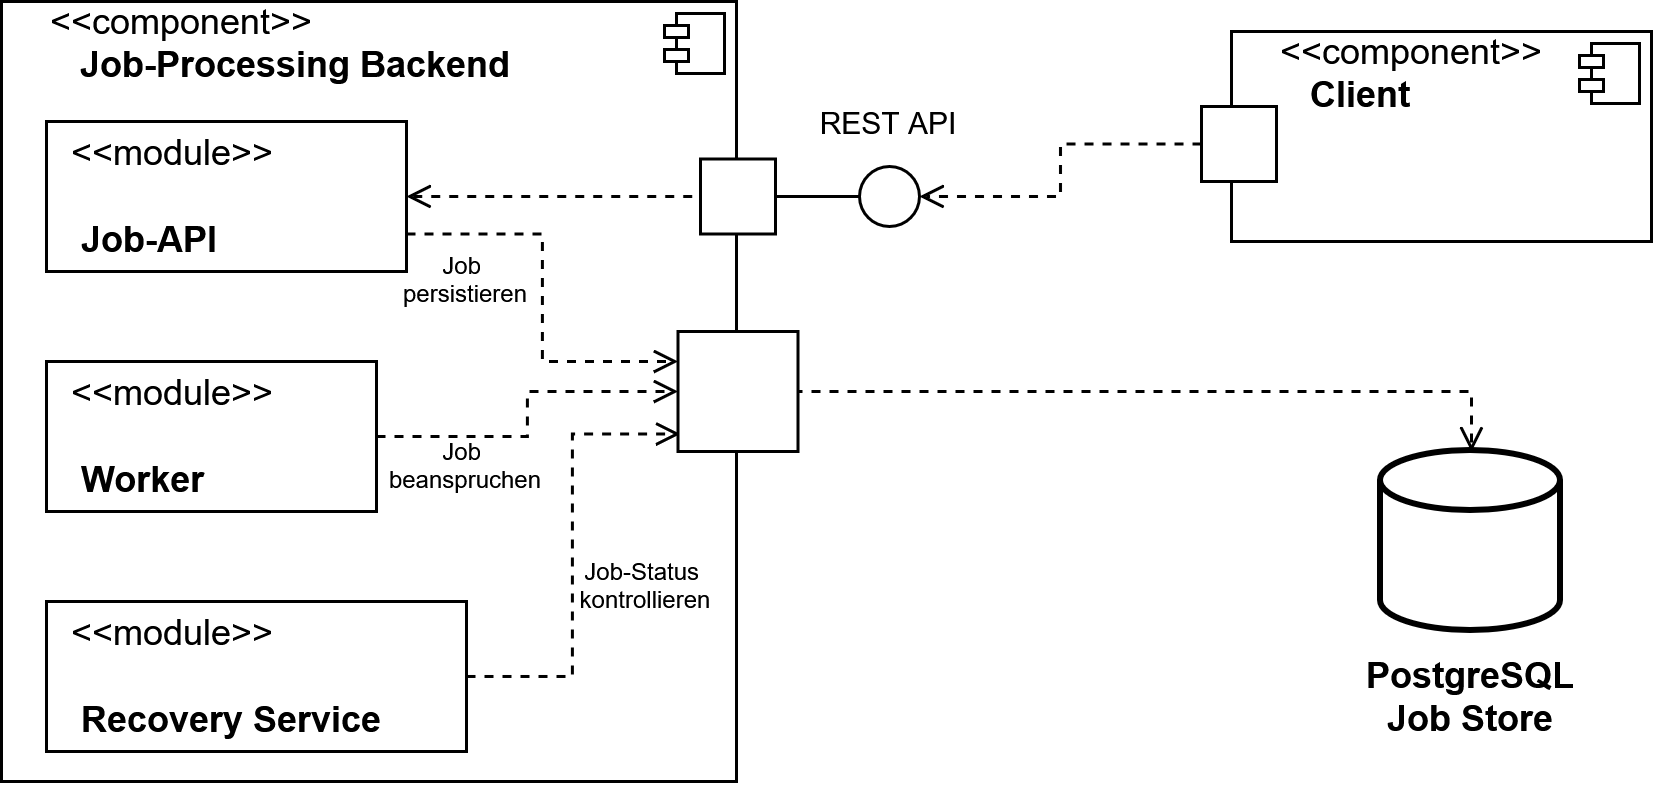

The diagram above was exported from draw.io. Its source (the exported page's mxGraphModel, read from the mxfile embedded in the PNG):
<mxGraphModel dx="774" dy="507" grid="1" gridSize="10" guides="1" tooltips="1" connect="1" arrows="1" fold="1" page="1" pageScale="1" pageWidth="827" pageHeight="1169" math="0" shadow="0">
  <root>
    <mxCell id="0" />
    <mxCell id="1" parent="0" />
    <mxCell id="AlAiXl2giYOErD8LHMvS-1" parent="1" style="align=left;overflow=fill;html=1;dropTarget=0;whiteSpace=wrap;" value="&lt;div&gt;&amp;nbsp; &amp;nbsp; &amp;nbsp;&amp;lt;&amp;lt;component&amp;gt;&amp;gt;&lt;/div&gt;&lt;div&gt;&lt;span style=&quot;white-space: pre;&quot;&gt;&#09;&lt;b&gt;Client&lt;/b&gt;&lt;/span&gt;&lt;/div&gt;" vertex="1">
      <mxGeometry height="70" width="140" x="460" y="250" as="geometry" />
    </mxCell>
    <mxCell id="AlAiXl2giYOErD8LHMvS-2" parent="AlAiXl2giYOErD8LHMvS-1" style="shape=component;jettyWidth=8;jettyHeight=4;" value="" vertex="1">
      <mxGeometry height="20" relative="1" width="20" x="1" as="geometry">
        <mxPoint x="-24" y="4" as="offset" />
      </mxGeometry>
    </mxCell>
    <mxCell id="AlAiXl2giYOErD8LHMvS-11" edge="1" parent="1" source="AimKe7W9tFj7USYPK42e-19" style="endArrow=none;html=1;rounded=0;align=center;verticalAlign=top;endFill=0;labelBackgroundColor=none;endSize=2;exitX=1;exitY=0.5;exitDx=0;exitDy=0;" target="AlAiXl2giYOErD8LHMvS-13" value="">
      <mxGeometry relative="1" as="geometry">
        <mxPoint x="330" y="330" as="sourcePoint" />
        <mxPoint x="332" y="305" as="targetPoint" />
      </mxGeometry>
    </mxCell>
    <mxCell id="AlAiXl2giYOErD8LHMvS-13" parent="1" style="ellipse;" value="" vertex="1">
      <mxGeometry height="20" width="20" x="336" y="295" as="geometry" />
    </mxCell>
    <mxCell id="AlAiXl2giYOErD8LHMvS-14" edge="1" parent="1" source="AimKe7W9tFj7USYPK42e-12" style="edgeStyle=orthogonalEdgeStyle;rounded=0;orthogonalLoop=1;jettySize=auto;html=1;exitX=0;exitY=0.5;exitDx=0;exitDy=0;entryX=1;entryY=0.5;entryDx=0;entryDy=0;dashed=1;endArrow=open;endFill=0;" target="AlAiXl2giYOErD8LHMvS-13">
      <mxGeometry relative="1" as="geometry">
        <mxPoint x="445.0000000000002" y="299.9999999999999" as="sourcePoint" />
        <mxPoint x="570" y="315" as="targetPoint" />
      </mxGeometry>
    </mxCell>
    <mxCell id="AlAiXl2giYOErD8LHMvS-22" edge="1" parent="1" style="edgeStyle=orthogonalEdgeStyle;rounded=0;orthogonalLoop=1;jettySize=auto;html=1;dashed=1;endArrow=open;endFill=0;entryX=0.5;entryY=0;entryDx=0;entryDy=0;entryPerimeter=0;exitX=1;exitY=0.5;exitDx=0;exitDy=0;" target="AimKe7W9tFj7USYPK42e-2">
      <mxGeometry relative="1" as="geometry">
        <mxPoint x="313.9999999999998" y="370" as="sourcePoint" />
        <mxPoint x="570" y="400" as="targetPoint" />
      </mxGeometry>
    </mxCell>
    <mxCell id="AimKe7W9tFj7USYPK42e-2" parent="1" style="strokeWidth=2;html=1;shape=mxgraph.flowchart.database;whiteSpace=wrap;" value="" vertex="1">
      <mxGeometry height="60" width="60" x="510" y="390" as="geometry" />
    </mxCell>
    <mxCell id="AimKe7W9tFj7USYPK42e-3" parent="1" style="text;html=1;whiteSpace=wrap;strokeColor=none;fillColor=none;align=center;verticalAlign=middle;rounded=0;" value="&lt;div&gt;&lt;b&gt;PostgreSQL&lt;/b&gt;&lt;/div&gt;&lt;div&gt;&lt;b&gt;Job Store&lt;/b&gt;&lt;/div&gt;" vertex="1">
      <mxGeometry height="30" width="60" x="510" y="457" as="geometry" />
    </mxCell>
    <mxCell id="AimKe7W9tFj7USYPK42e-12" parent="1" style="fontStyle=0;labelPosition=right;verticalLabelPosition=middle;align=left;verticalAlign=middle;spacingLeft=2;" value="" vertex="1">
      <mxGeometry height="25" width="25" x="450" y="275" as="geometry" />
    </mxCell>
    <mxCell id="AimKe7W9tFj7USYPK42e-13" parent="1" style="text;html=1;whiteSpace=wrap;strokeColor=none;fillColor=none;align=center;verticalAlign=middle;rounded=0;" value="&lt;font style=&quot;font-size: 10px;&quot;&gt;REST API&lt;/font&gt;" vertex="1">
      <mxGeometry height="30" width="60" x="316" y="265" as="geometry" />
    </mxCell>
    <mxCell id="AimKe7W9tFj7USYPK42e-24" connectable="0" parent="1" style="group" value="" vertex="1">
      <mxGeometry height="260" width="270" x="50" y="240" as="geometry" />
    </mxCell>
    <mxCell id="AimKe7W9tFj7USYPK42e-14" parent="AimKe7W9tFj7USYPK42e-24" style="align=left;overflow=fill;html=1;dropTarget=0;whiteSpace=wrap;" value="&lt;div&gt;&amp;nbsp; &amp;nbsp; &amp;nbsp;&amp;lt;&amp;lt;component&amp;gt;&amp;gt;&lt;/div&gt;&lt;div&gt;&lt;span style=&quot;white-space: pre;&quot;&gt;&#09;&lt;/span&gt;&lt;b&gt;Job-Processing Backend&lt;/b&gt;&lt;/div&gt;" vertex="1">
      <mxGeometry height="260" width="245" as="geometry" />
    </mxCell>
    <mxCell id="AimKe7W9tFj7USYPK42e-15" parent="AimKe7W9tFj7USYPK42e-14" style="shape=component;jettyWidth=8;jettyHeight=4;" value="" vertex="1">
      <mxGeometry height="20" relative="1" width="20" x="1" as="geometry">
        <mxPoint x="-24" y="4" as="offset" />
      </mxGeometry>
    </mxCell>
    <mxCell id="AimKe7W9tFj7USYPK42e-21" edge="1" parent="AimKe7W9tFj7USYPK42e-24" source="AimKe7W9tFj7USYPK42e-16" style="edgeStyle=orthogonalEdgeStyle;rounded=0;orthogonalLoop=1;jettySize=auto;html=1;exitX=1;exitY=0.5;exitDx=0;exitDy=0;entryX=0;entryY=0.5;entryDx=0;entryDy=0;startArrow=open;startFill=0;endArrow=none;endFill=0;dashed=1;" target="AimKe7W9tFj7USYPK42e-19">
      <mxGeometry relative="1" as="geometry" />
    </mxCell>
    <mxCell id="AimKe7W9tFj7USYPK42e-26" edge="1" parent="AimKe7W9tFj7USYPK42e-24" source="AimKe7W9tFj7USYPK42e-16" style="edgeStyle=orthogonalEdgeStyle;rounded=0;orthogonalLoop=1;jettySize=auto;html=1;exitX=1;exitY=0.75;exitDx=0;exitDy=0;entryX=0;entryY=0.25;entryDx=0;entryDy=0;endArrow=open;endFill=0;dashed=1;" target="AimKe7W9tFj7USYPK42e-25">
      <mxGeometry relative="1" as="geometry" />
    </mxCell>
    <mxCell id="AimKe7W9tFj7USYPK42e-16" parent="AimKe7W9tFj7USYPK42e-24" style="html=1;whiteSpace=wrap;align=left;" value="&lt;div align=&quot;left&quot;&gt;&amp;nbsp; &amp;lt;&amp;lt;module&amp;gt;&amp;gt;&lt;/div&gt;&lt;div align=&quot;left&quot;&gt;&lt;br&gt;&lt;/div&gt;&lt;div align=&quot;left&quot;&gt;&lt;b&gt;&amp;nbsp; &amp;nbsp;Job-API&lt;/b&gt;&lt;/div&gt;" vertex="1">
      <mxGeometry height="50" width="120" x="15" y="40" as="geometry" />
    </mxCell>
    <mxCell id="AimKe7W9tFj7USYPK42e-22" edge="1" parent="AimKe7W9tFj7USYPK42e-24" source="AimKe7W9tFj7USYPK42e-17" style="edgeStyle=orthogonalEdgeStyle;rounded=0;orthogonalLoop=1;jettySize=auto;html=1;exitX=1;exitY=0.5;exitDx=0;exitDy=0;entryX=0;entryY=0.5;entryDx=0;entryDy=0;dashed=1;endArrow=open;endFill=0;" target="AimKe7W9tFj7USYPK42e-25">
      <mxGeometry relative="1" as="geometry">
        <mxPoint x="226.9999999999999" y="120" as="targetPoint" />
      </mxGeometry>
    </mxCell>
    <mxCell id="AimKe7W9tFj7USYPK42e-17" parent="AimKe7W9tFj7USYPK42e-24" style="html=1;whiteSpace=wrap;align=left;" value="&lt;div align=&quot;left&quot;&gt;&amp;nbsp; &amp;lt;&amp;lt;module&amp;gt;&amp;gt;&lt;/div&gt;&lt;div align=&quot;left&quot;&gt;&lt;br&gt;&lt;/div&gt;&lt;div align=&quot;left&quot;&gt;&lt;b&gt;&amp;nbsp; &amp;nbsp;Worker&lt;/b&gt;&lt;/div&gt;" vertex="1">
      <mxGeometry height="50" width="110" x="15" y="120" as="geometry" />
    </mxCell>
    <mxCell id="AimKe7W9tFj7USYPK42e-23" edge="1" parent="AimKe7W9tFj7USYPK42e-24" source="AimKe7W9tFj7USYPK42e-18" style="edgeStyle=orthogonalEdgeStyle;rounded=0;orthogonalLoop=1;jettySize=auto;html=1;exitX=1;exitY=0.5;exitDx=0;exitDy=0;entryX=0.02;entryY=0.854;entryDx=0;entryDy=0;endArrow=open;endFill=0;dashed=1;entryPerimeter=0;" target="AimKe7W9tFj7USYPK42e-25">
      <mxGeometry relative="1" as="geometry">
        <mxPoint x="226.9999999999999" y="140" as="targetPoint" />
      </mxGeometry>
    </mxCell>
    <mxCell id="AimKe7W9tFj7USYPK42e-18" parent="AimKe7W9tFj7USYPK42e-24" style="html=1;whiteSpace=wrap;align=left;" value="&lt;div align=&quot;left&quot;&gt;&amp;nbsp; &amp;lt;&amp;lt;module&amp;gt;&amp;gt;&lt;/div&gt;&lt;div align=&quot;left&quot;&gt;&lt;br&gt;&lt;/div&gt;&lt;div align=&quot;left&quot;&gt;&lt;b&gt;&amp;nbsp; &amp;nbsp;Recovery Service&lt;/b&gt;&lt;/div&gt;" vertex="1">
      <mxGeometry height="50" width="140" x="15" y="200" as="geometry" />
    </mxCell>
    <mxCell id="AimKe7W9tFj7USYPK42e-19" parent="AimKe7W9tFj7USYPK42e-24" style="fontStyle=0;labelPosition=right;verticalLabelPosition=middle;align=left;verticalAlign=middle;spacingLeft=2;" value="" vertex="1">
      <mxGeometry height="25" width="25" x="233" y="52.5" as="geometry" />
    </mxCell>
    <mxCell id="AimKe7W9tFj7USYPK42e-25" parent="AimKe7W9tFj7USYPK42e-24" style="whiteSpace=wrap;html=1;aspect=fixed;" value="" vertex="1">
      <mxGeometry height="40" width="40" x="225.5" y="110" as="geometry" />
    </mxCell>
    <mxCell id="AimKe7W9tFj7USYPK42e-28" parent="AimKe7W9tFj7USYPK42e-24" style="text;html=1;whiteSpace=wrap;strokeColor=none;fillColor=none;align=center;verticalAlign=middle;rounded=0;fontSize=8;" value="&lt;div&gt;&lt;font&gt;Job&amp;nbsp;&lt;/font&gt;&lt;/div&gt;&lt;div&gt;&lt;font&gt;persistieren&lt;/font&gt;&lt;/div&gt;" vertex="1">
      <mxGeometry height="30" width="60" x="125" y="77.5" as="geometry" />
    </mxCell>
    <mxCell id="AimKe7W9tFj7USYPK42e-29" parent="AimKe7W9tFj7USYPK42e-24" style="text;html=1;whiteSpace=wrap;strokeColor=none;fillColor=none;align=center;verticalAlign=middle;rounded=0;fontSize=8;" value="&lt;div&gt;&lt;font&gt;Job&amp;nbsp;&lt;/font&gt;&lt;/div&gt;&lt;div&gt;beanspruchen&lt;/div&gt;" vertex="1">
      <mxGeometry height="30" width="60" x="125" y="140" as="geometry" />
    </mxCell>
    <mxCell id="AimKe7W9tFj7USYPK42e-30" parent="AimKe7W9tFj7USYPK42e-24" style="text;html=1;whiteSpace=wrap;strokeColor=none;fillColor=none;align=center;verticalAlign=middle;rounded=0;fontSize=8;" value="&lt;div&gt;&lt;font&gt;Job-Status&amp;nbsp;&lt;/font&gt;&lt;/div&gt;&lt;div&gt;kontrollieren&lt;/div&gt;" vertex="1">
      <mxGeometry height="30" width="60" x="185" y="180" as="geometry" />
    </mxCell>
  </root>
</mxGraphModel>